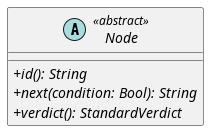

The diagram above was rendered by PlantUML. Its source (embedded in the PNG):
@startuml Node
skinparam linetype ortho
skinparam classAttributeIconSize 0

abstract class Node <<abstract>> {
    + {abstract} id(): String
    + {abstract} next(condition: Bool): String
    + {abstract} verdict(): StandardVerdict
}

@enduml